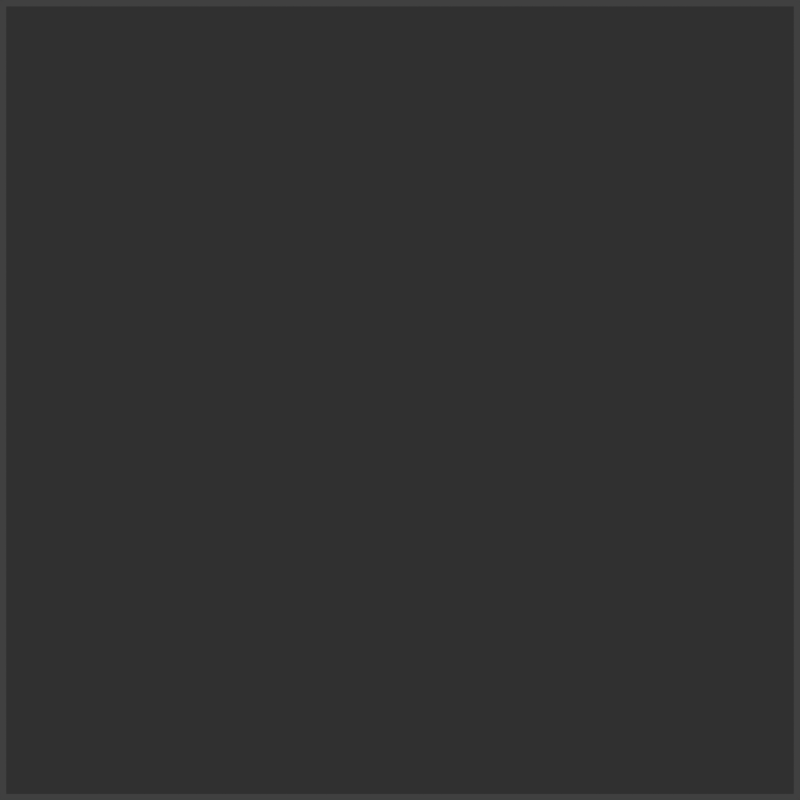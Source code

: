 # Source: rollingball_2mps_left.blend  (saved by Blender 2.78.4; exported with 4.5.12 LTS)
import bpy
from mathutils import Matrix  # noqa: F401  (used for matrix-valued properties, if any)

bpy.ops.wm.read_factory_settings(use_empty=True)
scene = bpy.context.scene
scene.name = 'Scene'

# ---- collections
col_collection_1 = bpy.data.collections.new('Collection 1'); scene.collection.children.link(col_collection_1)

# ---- materials (node trees are filled in below, after node groups)
mat_material = bpy.data.materials.new('Material')
mat_material.alpha_threshold = 0.0
mat_material.use_transparent_shadow = False
mat_material.diffuse_color = (0.5071, 0.5071, 0.5071, 1.0)
mat_material.roughness = 0.5
mat_material_001 = bpy.data.materials.new('Material.001')
mat_material_001.alpha_threshold = 0.0
mat_material_001.use_transparent_shadow = False
mat_material_001.diffuse_color = (1.0, 0.0, 0.0, 1.0)
mat_material_001.roughness = 0.5

# ---- material node trees

# ---- world
world_world = bpy.data.worlds.new('World'); scene.world = world_world
world_world.color = (0.05088, 0.05088, 0.05088)
world_world.use_sun_shadow = False
world_world.sun_shadow_jitter_overblur = 0.0
world_world.cycles.sampling_method = 'NONE'
world_world.cycles.sample_map_resolution = 256

# ---- cameras
cam_camera_001 = bpy.data.cameras.new('Camera.001')
cam_camera_001.clip_end = 100.0
cam_camera_001.lens = 35.0
cam_camera_001.sensor_width = 32.0
cam_camera_001.sensor_height = 18.0
cam_camera_001.display_size = 2.0
cam_camera_001.dof.focus_distance = 0.0
cam_camera_001.dof.aperture_fstop = 128.0
cam_camera_001.dof.aperture_blades = 6

# ---- lights
light_hemi = bpy.data.lights.new('Hemi', 'SUN')
light_hemi.transmission_factor = 0.0
light_hemi.angle = 0.1993
light_hemi.energy = 1.0
light_hemi.shadow_buffer_clip_start = 0.5
light_hemi.shadow_soft_size = 0.1
light_hemi.shadow_cascade_max_distance = 1000.0
light_hemi.cycles.use_multiple_importance_sampling = False

# ---- meshes
me_plane = bpy.data.meshes.new('Plane')
me_plane.from_pydata([(-3.0, -3.0, 0.0), (3.0, -3.0, 0.0), (-3.0, 3.0, 0.0), (3.0, 3.0, 0.0)], [], [(0, 1, 3, 2)])
me_plane.materials.append(mat_material)
me_plane.use_remesh_preserve_volume = False
me_plane.use_remesh_preserve_attributes = False
me_plane.use_mirror_vertex_groups = False
me_plane.update()

# ---- curves / text
cu_nurbspath_002 = bpy.data.curves.new('NurbsPath.002', 'CURVE')
cu_nurbspath_002.dimensions = '3D'
_sp = cu_nurbspath_002.splines.new('NURBS'); _sp.points.add(4)
_sp.points.foreach_set('co', [-2.0, 0.0, 0.0, 1.0, -1.0, 0.0, 0.0, 1.0, 0.0, 0.0, 0.0, 1.0, 1.0, 0.0, 0.0, 1.0, 2.0, 0.0, 0.0, 1.0])
_sp.order_u = 5
_sp.order_v = 0
_sp.use_endpoint_u = True
cu_nurbspath_002.path_duration = 2000
cu_nurbspath_002.use_path = True
cu_nurbspath_002.use_path_follow = True
cu_nurbspath_002.use_path_clamp = True
cu_nurbspath_002.bevel_resolution = 0
cu_nurbspath_002.fill_mode = 'HALF'

# ---- objects
ob_hemi = bpy.data.objects.new('Hemi', light_hemi)
ob_plane = bpy.data.objects.new('Plane', me_plane)
ob_nurbspath = bpy.data.objects.new('NurbsPath', cu_nurbspath_002)
ob_mball = bpy.data.objects.new('Mball', None)
ob_camera = bpy.data.objects.new('Camera', cam_camera_001)

# ---- transforms, parenting, visibility, modifiers, constraints
ob_hemi.location = (0.0, 1.0, 2.0)
ob_hemi.lineart.crease_threshold = 0.0
ob_plane.location = (0.0, 8.0, 0.0)
ob_plane.rotation_euler = (1.571, 0.0, 0.0)
ob_plane.scale = (1.2, 1.2, 1.0)
ob_plane.color = (0.8073, 0.7844, 1.0, 1.0)
ob_plane.display_type = 'SOLID'
ob_plane.lineart.crease_threshold = 0.0
ob_nurbspath.location = (0.0, 2.0, 0.0)
ob_nurbspath.scale = (0.5, 0.5, 0.5)
ob_nurbspath.lineart.crease_threshold = 0.0
ob_mball.parent = ob_nurbspath
ob_mball.matrix_parent_inverse = Matrix(((-2.687e-07, -2.0, 0.0, -2.687e-07), (2.0, -2.687e-07, 0.0, 2.0), (0.0, 0.0, 2.0, 0.0), (0.0, 0.0, 0.0, 1.0)))
ob_mball.location = (-1.0, 0.0, 0.0)
ob_mball.scale = (0.2, 0.2, 0.2)
ob_mball.empty_image_offset = (0.0, 0.0)
ob_mball.lineart.crease_threshold = 0.0
ob_camera.location = (0.0, 0.0, 0.0)
ob_camera.rotation_euler = (1.571, 0.0, 0.0)
ob_camera.lineart.crease_threshold = 0.0

# ---- collection membership
col_collection_1.objects.link(ob_hemi)
col_collection_1.objects.link(ob_plane)
col_collection_1.objects.link(ob_nurbspath)
col_collection_1.objects.link(ob_mball)
col_collection_1.objects.link(ob_camera)

# ---- scene / render settings (as saved in the file)
scene.camera = ob_camera
scene.frame_start = 1; scene.frame_end = 2000; scene.frame_set(0)
scene.render.engine = 'BLENDER_EEVEE_NEXT'
scene.render.resolution_x = 128
scene.render.resolution_y = 128
scene.render.dither_intensity = 0.0
scene.cycles.use_denoising = False
scene.cycles.samples = 10
scene.cycles.sampling_pattern = 'TABULATED_SOBOL'
scene.cycles.light_sampling_threshold = 0.0
scene.cycles.use_adaptive_sampling = False
scene.cycles.use_light_tree = False
scene.cycles.blur_glossy = 0.0
scene.cycles.pixel_filter_type = 'GAUSSIAN'
scene.cycles.sample_clamp_indirect = 0.0
scene.view_settings.view_transform = 'Standard'
bpy.context.view_layer.update()
